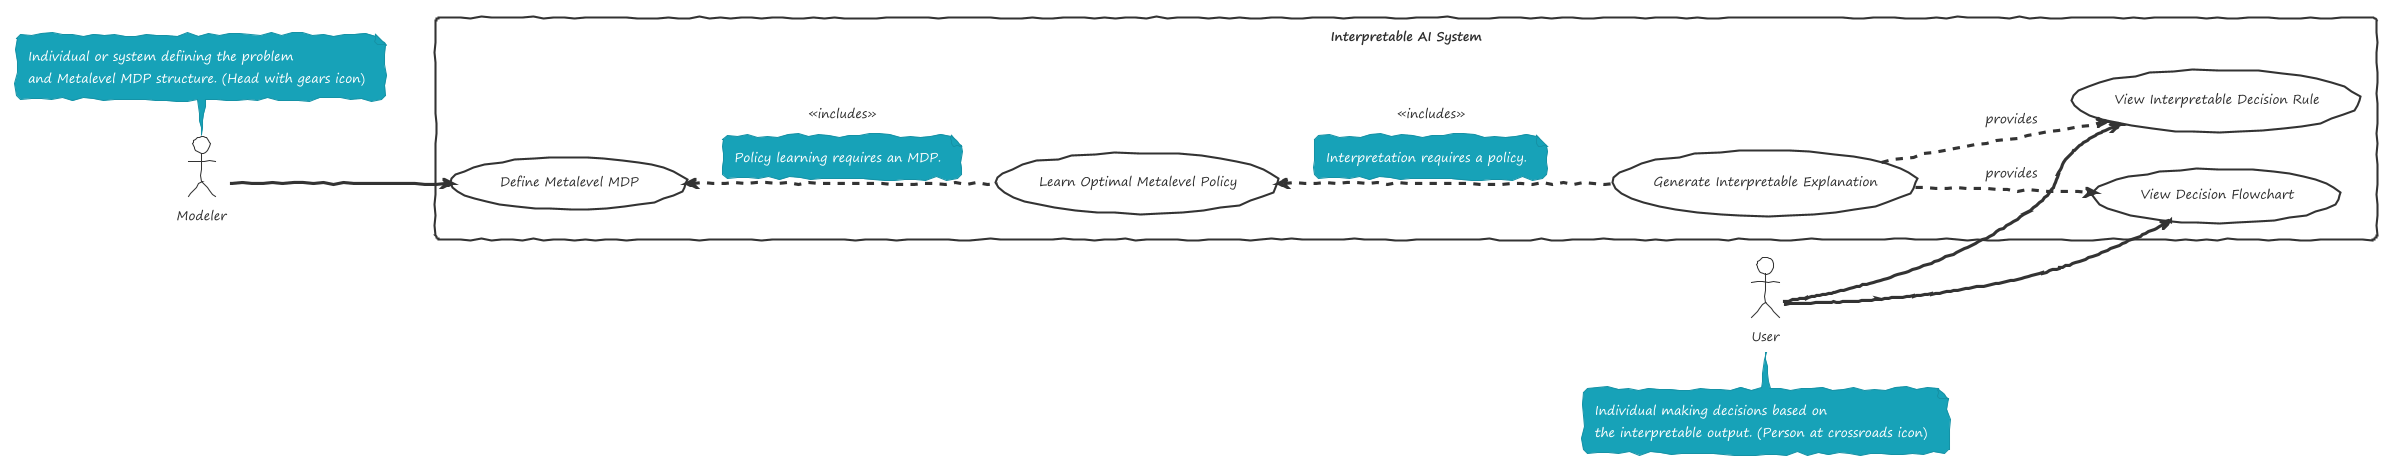

The diagram above was rendered by PlantUML. Its source (embedded in the PNG):
@startuml
!theme sketchy-outline

left to right direction

actor "Modeler" as ModelerAlias
note top of ModelerAlias : Individual or system defining the problem\nand Metalevel MDP structure. (Head with gears icon)

actor "User" as UserAlias
note bottom of UserAlias : Individual making decisions based on\nthe interpretable output. (Person at crossroads icon)

rectangle "Interpretable AI System" {
  usecase "Define Metalevel MDP" as UC_DefineMDP
  usecase "Learn Optimal Metalevel Policy" as UC_LearnPolicy
  usecase "Generate Interpretable Explanation" as UC_GenerateInterpretation
  usecase "View Interpretable Decision Rule" as UC_ViewRule
  usecase "View Decision Flowchart" as UC_ViewFlowchart
}

ModelerAlias --> UC_DefineMDP
UC_DefineMDP <.. UC_LearnPolicy : <<includes>>
note on link: Policy learning requires an MDP.

UC_LearnPolicy <.. UC_GenerateInterpretation : <<includes>>
note on link: Interpretation requires a policy.

UserAlias --> UC_ViewRule
UserAlias --> UC_ViewFlowchart
UC_GenerateInterpretation ..> UC_ViewRule : provides
UC_GenerateInterpretation ..> UC_ViewFlowchart : provides

@enduml